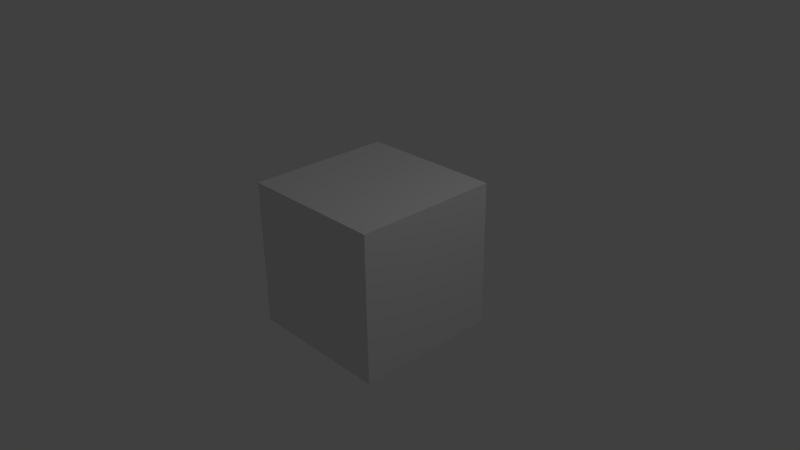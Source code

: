 # Source: video.blend  (saved by Blender 2.72.0; exported with 4.5.12 LTS)
import bpy
from mathutils import Matrix  # noqa: F401  (used for matrix-valued properties, if any)

bpy.ops.wm.read_factory_settings(use_empty=True)
scene = bpy.context.scene
scene.name = 'Scene'

# ---- collections
col_collection_1 = bpy.data.collections.new('Collection 1'); scene.collection.children.link(col_collection_1)

# ---- materials (node trees are filled in below, after node groups)
mat_material = bpy.data.materials.new('Material')
mat_material.alpha_threshold = 0.0
mat_material.roughness = 0.5
mat_material.line_color = (0.0, 0.0, 0.0, 1.0)

# ---- material node trees

# ---- world
world_world = bpy.data.worlds.new('World'); scene.world = world_world
world_world.color = (0.05088, 0.05088, 0.05088)
world_world.use_sun_shadow = False
world_world.sun_shadow_jitter_overblur = 0.0
world_world.cycles.sampling_method = 'MANUAL'
world_world.cycles.sample_map_resolution = 256

# ---- cameras
cam_camera = bpy.data.cameras.new('Camera')
cam_camera.clip_end = 100.0
cam_camera.lens = 35.0
cam_camera.sensor_width = 32.0
cam_camera.sensor_height = 18.0
cam_camera.ortho_scale = 7.314
cam_camera.dof.focus_distance = 0.0

# ---- lights
light_lamp = bpy.data.lights.new('Lamp', 'POINT')
light_lamp.transmission_factor = 0.0
light_lamp.cutoff_distance = 30.0
light_lamp.energy = 100.0
light_lamp.shadow_buffer_clip_start = 1.001
light_lamp.shadow_soft_size = 0.1
light_lamp.shadow_maximum_resolution = 0.006
light_lamp.use_absolute_resolution = True
light_lamp.cycles.use_multiple_importance_sampling = False

# ---- meshes
me_cube = bpy.data.meshes.new('Cube')
me_cube.from_pydata([(1.0, 1.0, -1.0), (1.0, -1.0, -1.0), (-1.0, -1.0, -1.0), (-1.0, 1.0, -1.0), (1.0, 1.0, 1.0), (1.0, -1.0, 1.0), (-1.0, -1.0, 1.0), (-1.0, 1.0, 1.0)], [], [(0, 1, 2, 3), (4, 7, 6, 5), (0, 4, 5, 1), (1, 5, 6, 2), (2, 6, 7, 3), (4, 0, 3, 7)])
me_cube.materials.append(mat_material)
me_cube.use_remesh_preserve_volume = False
me_cube.use_remesh_preserve_attributes = False
me_cube.use_mirror_vertex_groups = False
me_cube.update()

# ---- objects
ob_cube = bpy.data.objects.new('Cube', me_cube)
ob_lamp = bpy.data.objects.new('Lamp', light_lamp)
ob_camera = bpy.data.objects.new('Camera', cam_camera)

# ---- transforms, parenting, visibility, modifiers, constraints
ob_cube.location = (0.0, 0.0, 0.0)
ob_cube.lock_rotations_4d = False
ob_cube.empty_display_type = 'ARROWS'
ob_cube.lineart.crease_threshold = 0.0
ob_lamp.location = (4.076, 1.005, 5.904)
ob_lamp.rotation_euler = (0.6503, 0.05522, 1.866)
ob_lamp.lock_rotations_4d = False
ob_lamp.empty_display_type = 'ARROWS'
ob_lamp.color = (0.0, 0.0, 0.0, 0.0)
ob_lamp.lineart.crease_threshold = 0.0
ob_camera.location = (7.481, -6.508, 5.344)
ob_camera.rotation_euler = (1.109, 0.01082, 0.8149)
ob_camera.lock_rotations_4d = False
ob_camera.empty_display_type = 'ARROWS'
ob_camera.color = (0.0, 0.0, 0.0, 0.0)
ob_camera.display_type = 'WIRE'
ob_camera.lineart.crease_threshold = 0.0

# ---- collection membership
col_collection_1.objects.link(ob_cube)
col_collection_1.objects.link(ob_lamp)
col_collection_1.objects.link(ob_camera)

# ---- scene / render settings (as saved in the file)
scene.camera = ob_camera
scene.frame_start = 0; scene.frame_end = 576; scene.frame_set(214)
scene.render.engine = 'CYCLES'
scene.render.image_settings.color_mode = 'RGB'
scene.render.resolution_percentage = 50
scene.render.dither_intensity = 0.0
scene.render.film_transparent = True
scene.cycles.use_denoising = False
scene.cycles.samples = 10
scene.cycles.sampling_pattern = 'TABULATED_SOBOL'
scene.cycles.light_sampling_threshold = 0.0
scene.cycles.use_adaptive_sampling = False
scene.cycles.use_light_tree = False
scene.cycles.blur_glossy = 0.0
scene.cycles.pixel_filter_type = 'GAUSSIAN'
scene.cycles.sample_clamp_indirect = 0.0
scene.view_settings.view_transform = 'Standard'
bpy.context.view_layer.update()
